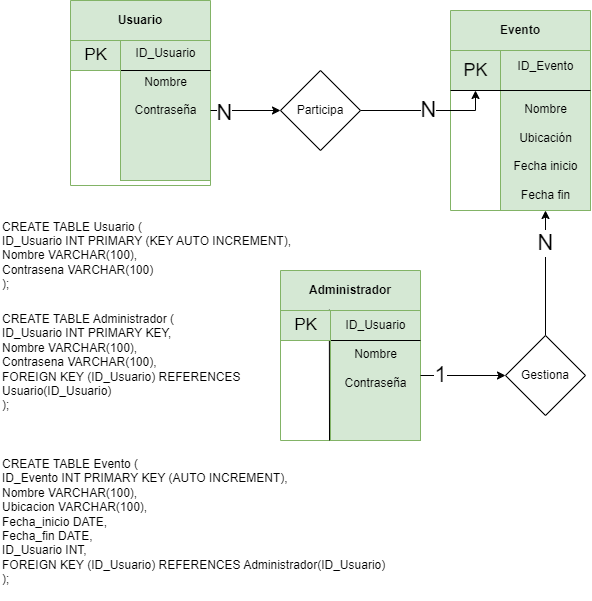

The diagram above was exported from draw.io. Its source (the exported page's mxGraphModel, read from the mxfile embedded in the PNG):
<mxGraphModel dx="730" dy="392" grid="1" gridSize="10" guides="1" tooltips="1" connect="1" arrows="1" fold="1" page="1" pageScale="1" pageWidth="827" pageHeight="1169" math="0" shadow="0">
  <root>
    <mxCell id="0" />
    <mxCell id="1" parent="0" />
    <mxCell id="gJ8HS1-pFjfVAhlKcRbl-11" value="Evento" style="swimlane;whiteSpace=wrap;html=1;startSize=40;align=center;fillColor=#d5e8d4;strokeColor=#82b366;" parent="1" vertex="1">
      <mxGeometry x="460" y="130" width="140" height="200" as="geometry">
        <mxRectangle x="190" y="350" width="50" height="30" as="alternateBounds" />
      </mxGeometry>
    </mxCell>
    <mxCell id="gJ8HS1-pFjfVAhlKcRbl-17" value="" style="endArrow=none;html=1;rounded=0;entryX=1.008;entryY=0.056;entryDx=0;entryDy=0;exitX=0.25;exitY=1;exitDx=0;exitDy=0;fontSize=12;entryPerimeter=0;" parent="gJ8HS1-pFjfVAhlKcRbl-11" edge="1" target="gJ8HS1-pFjfVAhlKcRbl-28">
      <mxGeometry width="50" height="50" relative="1" as="geometry">
        <mxPoint x="50" y="200" as="sourcePoint" />
        <mxPoint x="50" as="targetPoint" />
      </mxGeometry>
    </mxCell>
    <mxCell id="gJ8HS1-pFjfVAhlKcRbl-18" value="ID_Evento&lt;div&gt;&lt;br&gt;&lt;div&gt;&lt;br&gt;&lt;/div&gt;&lt;div&gt;Nombre&lt;/div&gt;&lt;div&gt;&lt;br&gt;&lt;/div&gt;&lt;div&gt;Ubicación&lt;/div&gt;&lt;div&gt;&lt;br&gt;&lt;/div&gt;&lt;div&gt;Fecha inicio&lt;/div&gt;&lt;div&gt;&lt;br&gt;&lt;/div&gt;&lt;div&gt;Fecha fin&lt;/div&gt;&lt;/div&gt;" style="text;html=1;align=center;verticalAlign=middle;resizable=0;points=[];autosize=1;strokeColor=#82b366;fillColor=#d5e8d4;" parent="gJ8HS1-pFjfVAhlKcRbl-11" vertex="1">
      <mxGeometry x="50" y="40" width="90" height="160" as="geometry" />
    </mxCell>
    <mxCell id="gJ8HS1-pFjfVAhlKcRbl-28" value="PK" style="text;html=1;align=center;verticalAlign=middle;resizable=0;points=[];autosize=1;strokeColor=#82b366;fillColor=#d5e8d4;fontSize=18;" parent="gJ8HS1-pFjfVAhlKcRbl-11" vertex="1">
      <mxGeometry y="40" width="50" height="40" as="geometry" />
    </mxCell>
    <mxCell id="gJ8HS1-pFjfVAhlKcRbl-30" value="" style="endArrow=none;html=1;rounded=0;" parent="gJ8HS1-pFjfVAhlKcRbl-11" edge="1">
      <mxGeometry width="50" height="50" relative="1" as="geometry">
        <mxPoint y="80" as="sourcePoint" />
        <mxPoint x="140" y="80" as="targetPoint" />
      </mxGeometry>
    </mxCell>
    <mxCell id="gJ8HS1-pFjfVAhlKcRbl-21" value="Administrador" style="swimlane;whiteSpace=wrap;html=1;startSize=40;align=center;fillColor=#d5e8d4;strokeColor=#82b366;" parent="1" vertex="1">
      <mxGeometry x="290" y="390" width="140" height="170" as="geometry">
        <mxRectangle x="190" y="350" width="50" height="30" as="alternateBounds" />
      </mxGeometry>
    </mxCell>
    <mxCell id="gJ8HS1-pFjfVAhlKcRbl-22" value="" style="endArrow=none;html=1;rounded=0;entryX=0.977;entryY=-0.028;entryDx=0;entryDy=0;fontSize=12;entryPerimeter=0;" parent="gJ8HS1-pFjfVAhlKcRbl-21" edge="1" target="gJ8HS1-pFjfVAhlKcRbl-25">
      <mxGeometry width="50" height="50" relative="1" as="geometry">
        <mxPoint x="49" y="170" as="sourcePoint" />
        <mxPoint x="50" as="targetPoint" />
      </mxGeometry>
    </mxCell>
    <mxCell id="gJ8HS1-pFjfVAhlKcRbl-24" value="ID_Usuario&lt;div&gt;&lt;br&gt;&lt;div&gt;Nombre&lt;/div&gt;&lt;div&gt;&lt;br&gt;&lt;/div&gt;&lt;div&gt;Contraseña&lt;/div&gt;&lt;div&gt;&lt;br&gt;&lt;/div&gt;&lt;div&gt;&lt;br&gt;&lt;/div&gt;&lt;div&gt;&lt;br&gt;&lt;/div&gt;&lt;/div&gt;" style="text;html=1;align=center;verticalAlign=middle;resizable=0;points=[];autosize=1;strokeColor=#82b366;fillColor=#d5e8d4;" parent="gJ8HS1-pFjfVAhlKcRbl-21" vertex="1">
      <mxGeometry x="50" y="40" width="90" height="130" as="geometry" />
    </mxCell>
    <mxCell id="gJ8HS1-pFjfVAhlKcRbl-31" value="" style="endArrow=none;html=1;rounded=0;" parent="gJ8HS1-pFjfVAhlKcRbl-21" edge="1">
      <mxGeometry width="50" height="50" relative="1" as="geometry">
        <mxPoint y="70" as="sourcePoint" />
        <mxPoint x="140" y="70" as="targetPoint" />
      </mxGeometry>
    </mxCell>
    <mxCell id="gJ8HS1-pFjfVAhlKcRbl-25" value="PK" style="text;html=1;align=center;verticalAlign=middle;resizable=0;points=[];autosize=1;strokeColor=#82b366;fillColor=#d5e8d4;fontSize=17;" parent="gJ8HS1-pFjfVAhlKcRbl-21" vertex="1">
      <mxGeometry y="40" width="50" height="30" as="geometry" />
    </mxCell>
    <mxCell id="gJ8HS1-pFjfVAhlKcRbl-33" value="Usuario" style="swimlane;whiteSpace=wrap;html=1;startSize=40;fillColor=#d5e8d4;strokeColor=#82b366;align=center;" parent="1" vertex="1">
      <mxGeometry x="80" y="120" width="140" height="185" as="geometry">
        <mxRectangle x="310" y="140" width="50" height="30" as="alternateBounds" />
      </mxGeometry>
    </mxCell>
    <mxCell id="gJ8HS1-pFjfVAhlKcRbl-34" value="" style="endArrow=none;html=1;rounded=0;fontSize=12;" parent="gJ8HS1-pFjfVAhlKcRbl-33" edge="1">
      <mxGeometry width="50" height="50" relative="1" as="geometry">
        <mxPoint x="50" y="180" as="sourcePoint" />
        <mxPoint x="50" y="40" as="targetPoint" />
      </mxGeometry>
    </mxCell>
    <mxCell id="gJ8HS1-pFjfVAhlKcRbl-35" value="ID_Usuario&lt;div&gt;&lt;br&gt;&lt;div&gt;Nombre&lt;/div&gt;&lt;div&gt;&lt;br&gt;&lt;/div&gt;&lt;div&gt;Contraseña&lt;/div&gt;&lt;div&gt;&lt;br&gt;&lt;/div&gt;&lt;div&gt;&lt;br&gt;&lt;/div&gt;&lt;/div&gt;&lt;div&gt;&lt;br&gt;&lt;/div&gt;&lt;div&gt;&lt;br&gt;&lt;/div&gt;" style="text;html=1;align=center;verticalAlign=middle;resizable=0;points=[];autosize=1;strokeColor=#82b366;fillColor=#d5e8d4;" parent="gJ8HS1-pFjfVAhlKcRbl-33" vertex="1">
      <mxGeometry x="50" y="40" width="90" height="140" as="geometry" />
    </mxCell>
    <mxCell id="gJ8HS1-pFjfVAhlKcRbl-36" value="" style="endArrow=none;html=1;rounded=0;" parent="gJ8HS1-pFjfVAhlKcRbl-33" edge="1">
      <mxGeometry width="50" height="50" relative="1" as="geometry">
        <mxPoint y="70" as="sourcePoint" />
        <mxPoint x="140" y="70" as="targetPoint" />
      </mxGeometry>
    </mxCell>
    <mxCell id="gJ8HS1-pFjfVAhlKcRbl-37" value="PK" style="text;html=1;align=center;verticalAlign=middle;resizable=0;points=[];autosize=1;strokeColor=#82b366;fillColor=#d5e8d4;fontSize=17;" parent="gJ8HS1-pFjfVAhlKcRbl-33" vertex="1">
      <mxGeometry y="40" width="50" height="30" as="geometry" />
    </mxCell>
    <mxCell id="u3yJjbthIoUSUWF4-B09-5" value="N" style="edgeStyle=orthogonalEdgeStyle;rounded=0;orthogonalLoop=1;jettySize=auto;html=1;fontSize=22;" edge="1" parent="1" source="u3yJjbthIoUSUWF4-B09-2" target="gJ8HS1-pFjfVAhlKcRbl-28">
      <mxGeometry relative="1" as="geometry">
        <Array as="points">
          <mxPoint x="485" y="230" />
        </Array>
      </mxGeometry>
    </mxCell>
    <mxCell id="u3yJjbthIoUSUWF4-B09-2" value="Participa" style="rhombus;whiteSpace=wrap;html=1;" vertex="1" parent="1">
      <mxGeometry x="290" y="190" width="80" height="80" as="geometry" />
    </mxCell>
    <mxCell id="u3yJjbthIoUSUWF4-B09-3" value="N" style="edgeStyle=orthogonalEdgeStyle;rounded=0;orthogonalLoop=1;jettySize=auto;html=1;fontSize=22;" edge="1" parent="1" source="gJ8HS1-pFjfVAhlKcRbl-35" target="u3yJjbthIoUSUWF4-B09-2">
      <mxGeometry x="-0.5897" y="-3" relative="1" as="geometry">
        <mxPoint as="offset" />
      </mxGeometry>
    </mxCell>
    <mxCell id="u3yJjbthIoUSUWF4-B09-7" value="N" style="edgeStyle=orthogonalEdgeStyle;rounded=0;orthogonalLoop=1;jettySize=auto;html=1;fontSize=22;" edge="1" parent="1" source="u3yJjbthIoUSUWF4-B09-6" target="gJ8HS1-pFjfVAhlKcRbl-18">
      <mxGeometry x="0.4781" relative="1" as="geometry">
        <mxPoint as="offset" />
      </mxGeometry>
    </mxCell>
    <mxCell id="u3yJjbthIoUSUWF4-B09-6" value="Gestiona" style="rhombus;whiteSpace=wrap;html=1;" vertex="1" parent="1">
      <mxGeometry x="515" y="455" width="80" height="80" as="geometry" />
    </mxCell>
    <mxCell id="u3yJjbthIoUSUWF4-B09-8" value="1" style="edgeStyle=orthogonalEdgeStyle;rounded=0;orthogonalLoop=1;jettySize=auto;html=1;fontSize=22;" edge="1" parent="1" source="gJ8HS1-pFjfVAhlKcRbl-24" target="u3yJjbthIoUSUWF4-B09-6">
      <mxGeometry x="-0.5202" relative="1" as="geometry">
        <mxPoint as="offset" />
      </mxGeometry>
    </mxCell>
    <mxCell id="u3yJjbthIoUSUWF4-B09-9" value="&lt;br&gt;&lt;span class=&quot;hljs-keyword&quot;&gt;CREATE&lt;/span&gt; &lt;span class=&quot;hljs-keyword&quot;&gt;TABLE&lt;/span&gt; Usuario (&lt;br&gt;    ID_Usuario &lt;span class=&quot;hljs-type&quot;&gt;INT&lt;/span&gt; &lt;span class=&quot;hljs-keyword&quot;&gt;PRIMARY&lt;/span&gt;&amp;nbsp;(KEY AUTO INCREMENT),&lt;br&gt;    Nombre &lt;span class=&quot;hljs-type&quot;&gt;VARCHAR&lt;/span&gt;(100),&lt;br&gt;    Contrasena &lt;span class=&quot;hljs-type&quot;&gt;VARCHAR&lt;/span&gt;(100)&lt;br&gt;);&lt;div&gt;&lt;br&gt;&lt;/div&gt;" style="text;html=1;align=left;verticalAlign=middle;whiteSpace=wrap;rounded=0;" vertex="1" parent="1">
      <mxGeometry x="10" y="360" width="320" height="30" as="geometry" />
    </mxCell>
    <mxCell id="u3yJjbthIoUSUWF4-B09-10" value="&lt;span class=&quot;hljs-keyword&quot;&gt;CREATE&lt;/span&gt; &lt;span class=&quot;hljs-keyword&quot;&gt;TABLE&lt;/span&gt; Administrador (&lt;br&gt;    ID_Usuario &lt;span class=&quot;hljs-type&quot;&gt;INT&lt;/span&gt; &lt;span class=&quot;hljs-keyword&quot;&gt;PRIMARY&lt;/span&gt; KEY,&lt;br&gt;    Nombre &lt;span class=&quot;hljs-type&quot;&gt;VARCHAR&lt;/span&gt;(&lt;span class=&quot;hljs-number&quot;&gt;100&lt;/span&gt;),&lt;br&gt;    Contrasena &lt;span class=&quot;hljs-type&quot;&gt;VARCHAR&lt;/span&gt;(100),&lt;br&gt;    &lt;span class=&quot;hljs-keyword&quot;&gt;FOREIGN&lt;/span&gt; KEY (ID_Usuario) &lt;span class=&quot;hljs-keyword&quot;&gt;REFERENCES&lt;/span&gt; Usuario(ID_Usuario)&lt;br&gt;);" style="text;whiteSpace=wrap;html=1;" vertex="1" parent="1">
      <mxGeometry x="10" y="425" width="250" height="110" as="geometry" />
    </mxCell>
    <mxCell id="u3yJjbthIoUSUWF4-B09-11" value="&lt;span class=&quot;hljs-keyword&quot;&gt;CREATE&lt;/span&gt; &lt;span class=&quot;hljs-keyword&quot;&gt;TABLE&lt;/span&gt; Evento (&lt;br&gt;    ID_Evento &lt;span class=&quot;hljs-type&quot;&gt;INT&lt;/span&gt; &lt;span class=&quot;hljs-keyword&quot;&gt;PRIMARY&lt;/span&gt; KEY (AUTO INCREMENT),&lt;br&gt;    Nombre &lt;span class=&quot;hljs-type&quot;&gt;VARCHAR&lt;/span&gt;(&lt;span class=&quot;hljs-number&quot;&gt;100&lt;/span&gt;),&lt;br&gt;    Ubicacion &lt;span class=&quot;hljs-type&quot;&gt;VARCHAR&lt;/span&gt;(100),&lt;br&gt;    Fecha_inicio &lt;span class=&quot;hljs-type&quot;&gt;DATE&lt;/span&gt;,&lt;br&gt;    Fecha_fin &lt;span class=&quot;hljs-type&quot;&gt;DATE&lt;/span&gt;,&lt;br&gt;    ID_Usuario &lt;span class=&quot;hljs-type&quot;&gt;INT&lt;/span&gt;,&lt;br&gt;    &lt;span class=&quot;hljs-keyword&quot;&gt;FOREIGN&lt;/span&gt; KEY (ID_Usuario) &lt;span class=&quot;hljs-keyword&quot;&gt;REFERENCES&lt;/span&gt; Administrador(ID_Usuario)&lt;br&gt;);" style="text;whiteSpace=wrap;html=1;" vertex="1" parent="1">
      <mxGeometry x="10" y="570" width="420" height="150" as="geometry" />
    </mxCell>
  </root>
</mxGraphModel>